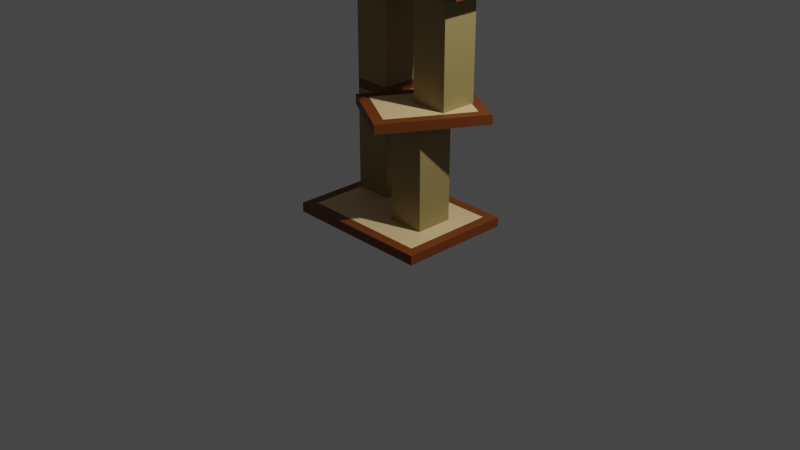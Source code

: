 # Source: cat_tree.blend  (saved by Blender 3.6.13; exported with 4.5.12 LTS)
import bpy
from mathutils import Matrix  # noqa: F401  (used for matrix-valued properties, if any)

bpy.ops.wm.read_factory_settings(use_empty=True)
scene = bpy.context.scene
scene.name = 'Scene'

# ---- collections
col_collection = bpy.data.collections.new('Collection'); scene.collection.children.link(col_collection)

# ---- materials (node trees are filled in below, after node groups)
mat_wood = bpy.data.materials.new('Wood')
mat_wood.use_transparent_shadow = False
mat_cushion = bpy.data.materials.new('Cushion')
mat_cushion.use_transparent_shadow = False
mat_straw = bpy.data.materials.new('Straw')
mat_straw.use_transparent_shadow = False

# ---- material node trees
mat_wood.use_nodes = True; mat_wood.node_tree.nodes.clear()
_N = mat_wood.node_tree.nodes; _L = mat_wood.node_tree.links
n0 = _N.new('ShaderNodeBsdfPrincipled'); n0.name = 'Principled BSDF'; n0.location = (10, 300)
n0.distribution = 'GGX'
n0.subsurface_method = 'RANDOM_WALK_SKIN'
n0.inputs[0].default_value = (0.1733, 0.04368, 0.005319, 1.0)
n0.inputs[3].default_value = 1.45
n0.inputs[27].default_value = (0.0, 0.0, 0.0, 1.0)
n0.inputs[28].default_value = 1.0
n1 = _N.new('ShaderNodeOutputMaterial'); n1.name = 'Material Output'; n1.location = (300, 300)
_L.new(n0.outputs[0], n1.inputs[0])
n1.is_active_output = True
mat_cushion.use_nodes = True; mat_cushion.node_tree.nodes.clear()
_N = mat_cushion.node_tree.nodes; _L = mat_cushion.node_tree.links
n0 = _N.new('ShaderNodeBsdfPrincipled'); n0.name = 'Principled BSDF'; n0.location = (10, 300)
n0.distribution = 'GGX'
n0.subsurface_method = 'RANDOM_WALK_SKIN'
n0.inputs[0].default_value = (0.8, 0.5728, 0.285, 1.0)
n0.inputs[3].default_value = 1.45
n0.inputs[27].default_value = (0.0, 0.0, 0.0, 1.0)
n0.inputs[28].default_value = 1.0
n1 = _N.new('ShaderNodeOutputMaterial'); n1.name = 'Material Output'; n1.location = (300, 300)
_L.new(n0.outputs[0], n1.inputs[0])
n1.is_active_output = True
mat_straw.use_nodes = True; mat_straw.node_tree.nodes.clear()
_N = mat_straw.node_tree.nodes; _L = mat_straw.node_tree.links
n0 = _N.new('ShaderNodeBsdfPrincipled'); n0.name = 'Principled BSDF'; n0.location = (10, 300)
n0.distribution = 'GGX'
n0.subsurface_method = 'RANDOM_WALK_SKIN'
n0.inputs[0].default_value = (0.3108, 0.2391, 0.08613, 1.0)
n0.inputs[3].default_value = 1.45
n0.inputs[27].default_value = (0.0, 0.0, 0.0, 1.0)
n0.inputs[28].default_value = 1.0
n1 = _N.new('ShaderNodeOutputMaterial'); n1.name = 'Material Output'; n1.location = (300, 300)
_L.new(n0.outputs[0], n1.inputs[0])
n1.is_active_output = True

# ---- world
world_world = bpy.data.worlds.new('World'); scene.world = world_world
world_world.use_nodes = True; world_world.node_tree.nodes.clear()
_N = world_world.node_tree.nodes; _L = world_world.node_tree.links
n0 = _N.new('ShaderNodeOutputWorld'); n0.name = 'World Output'; n0.location = (300, 300)
n1 = _N.new('ShaderNodeBackground'); n1.name = 'Background'; n1.location = (10, 300)
n1.inputs[0].default_value = (0.05088, 0.05088, 0.05088, 1.0)
_L.new(n1.outputs[0], n0.inputs[0])
n0.is_active_output = True
world_world.color = (0.05088, 0.05088, 0.05088)
world_world.use_sun_shadow = False
world_world.sun_shadow_jitter_overblur = 0.0

# ---- cameras
cam_camera = bpy.data.cameras.new('Camera')
cam_camera.clip_end = 100.0
cam_camera.ortho_scale = 7.314

# ---- lights
light_light = bpy.data.lights.new('Light', 'POINT')
light_light.transmission_factor = 0.0
light_light.energy = 1000.0
light_light.shadow_soft_size = 0.1
light_light.shadow_maximum_resolution = 0.006
light_light.use_absolute_resolution = True

# ---- meshes
me_cube_001 = bpy.data.meshes.new('Cube.001')
me_cube_001.from_pydata([(-0.8, -0.6, -2.98e-09), (-0.6912, -0.4912, 0.1), (-0.8, 0.6, -2.98e-09), (-0.6912, 0.4912, 0.1), (0.8, -0.6, -2.98e-09), (0.6912, -0.4912, 0.1), (0.8, 0.6, -2.98e-09), (0.6912, 0.4912, 0.1), (0.3732, -0.6637, 1.2), (0.3334, -0.5151, 1.3), (-0.3571, -0.242, 1.2), (-0.2085, -0.2022, 1.3), (0.9354, 0.3101, 1.2), (0.7868, 0.2702, 1.3), (0.2051, 0.7317, 1.2), (0.2449, 0.5831, 1.3), (0.6912, 0.4922, 2.5), (0.8, 0.601, 2.4), (0.6912, 0.03535, 2.5), (0.8, -0.07341, 2.4), (-0.6912, 0.4922, 2.5), (-0.8, 0.601, 2.4), (-0.6912, 0.03535, 2.5), (-0.8, -0.07341, 2.4), (-0.02739, 0.4912, 3.7), (0.08138, 0.6, 3.6), (-0.02739, 0.04773, 3.7), (0.08138, -0.06104, 3.6), (-0.6912, 0.4912, 3.7), (-0.8, 0.6, 3.6), (-0.6912, 0.04773, 3.7), (-0.8, -0.06104, 3.6), (-0.7, 0.1, 0.1), (-0.7, 0.1, 1.2), (-0.7, 0.5, 0.1), (-0.7, 0.5, 1.2), (-0.3, 0.1, 0.1), (-0.3, 0.1, 1.2), (-0.3, 0.5, 0.1), (-0.3, 0.5, 1.2), (-0.7, 0.1, 1.3), (-0.7, 0.5, 1.3), (-0.3, 0.5, 1.3), (-0.3, 0.1, 1.3), (-0.7, 0.1, 2.4), (-0.7, 0.5, 2.4), (-0.3, 0.5, 2.4), (-0.3, 0.1, 2.4), (0.1, -0.2, 0.1), (0.1, -0.2, 1.2), (0.1, 0.2, 0.1), (0.1, 0.2, 1.2), (0.5, -0.2, 0.1), (0.5, -0.2, 1.2), (0.5, 0.2, 0.1), (0.5, 0.2, 1.2), (0.2, 1.788e-08, 1.3), (0.2, 1.788e-08, 2.4), (0.2, 0.4, 1.3), (0.2, 0.4, 2.4), (0.6, 1.788e-08, 1.3), (0.6, 1.788e-08, 2.4), (0.6, 0.4, 1.3), (0.6, 0.4, 2.4), (-0.35, -0.03284, 2.5), (-0.35, -0.03284, 3.6), (-0.6328, 0.25, 2.5), (-0.6328, 0.25, 3.6), (-0.06716, 0.25, 2.5), (-0.06716, 0.25, 3.6), (-0.35, 0.5328, 2.5), (-0.35, 0.5328, 3.6), (-0.8, -0.6, 0.1), (-0.8, 0.6, 0.1), (0.8, 0.6, 0.1), (0.8, -0.6, 0.1), (0.3732, -0.6637, 1.3), (-0.3571, -0.242, 1.3), (0.2051, 0.7317, 1.3), (0.9354, 0.3101, 1.3), (0.8, -0.07341, 2.5), (-0.8, -0.07341, 2.5), (0.8, 0.601, 2.5), (-0.8, 0.601, 2.5), (0.08138, -0.06104, 3.7), (-0.8, -0.06104, 3.7), (0.08138, 0.6, 3.7), (-0.8, 0.6, 3.7)], [], [(0, 72, 73, 2), (2, 73, 74, 6), (6, 74, 75, 4), (4, 75, 72, 0), (2, 6, 4, 0), (7, 3, 1, 5), (8, 76, 77, 10), (10, 77, 78, 14), (14, 78, 79, 12), (12, 79, 76, 8), (10, 14, 12, 8), (15, 11, 9, 13), (21, 17, 19, 23), (21, 83, 82, 17), (23, 81, 83, 21), (19, 80, 81, 23), (16, 20, 22, 18), (17, 82, 80, 19), (25, 86, 84, 27), (27, 84, 85, 31), (31, 85, 87, 29), (29, 87, 86, 25), (29, 25, 27, 31), (24, 28, 30, 26), (32, 33, 35, 34), (34, 35, 39, 38), (38, 39, 37, 36), (36, 37, 33, 32), (37, 39, 42, 43), (40, 43, 47, 44), (35, 33, 40, 41), (33, 37, 43, 40), (39, 35, 41, 42), (42, 41, 45, 46), (43, 42, 46, 47), (41, 40, 44, 45), (48, 49, 51, 50), (50, 51, 55, 54), (54, 55, 53, 52), (52, 53, 49, 48), (56, 57, 59, 58), (58, 59, 63, 62), (62, 63, 61, 60), (60, 61, 57, 56), (64, 65, 67, 66), (66, 67, 71, 70), (70, 71, 69, 68), (68, 69, 65, 64), (1, 3, 73, 72), (3, 7, 74, 73), (7, 5, 75, 74), (5, 1, 72, 75), (9, 11, 77, 76), (11, 15, 78, 77), (15, 13, 79, 78), (13, 9, 76, 79), (18, 22, 81, 80), (16, 18, 80, 82), (20, 16, 82, 83), (22, 20, 83, 81), (26, 30, 85, 84), (24, 26, 84, 86), (30, 28, 87, 85), (28, 24, 86, 87)])
me_cube_001.polygons.foreach_set('material_index', [0, 0, 0, 0, 0, 1, 0, 0, 0, 0, 0, 1, 0, 0, 0, 0, 1, 0, 0, 0, 0, 0, 0, 1, 2, 2, 2, 2, 0, 2, 0, 0, 0, 2, 2, 2, 2, 2, 2, 2, 2, 2, 2, 2, 2, 2, 2, 2, 0, 0, 0, 0, 0, 0, 0, 0, 0, 0, 0, 0, 0, 0, 0, 0])
_uv = me_cube_001.uv_layers.new(name='UVMap')
_uv.uv.foreach_set('vector', [2.914e-08, 0.5, 0.01786, 0.5, 0.01786, 0.7143, 2.317e-08, 0.7143, 2.317e-08, 0.7143, 0.01786, 0.7143, 0.01786, 1.0, -1.993e-10, 1.0, 2.855e-08, 4.351e-08, 0.01786, 4.429e-08, 0.01786, 0.2143, 4.91e-08, 0.2143, 4.91e-08, 0.2143, 0.01786, 0.2143, 0.01786, 0.5, 2.914e-08, 0.5, 0.783, 0.6655, 0.783, 0.3798, 0.9973, 0.3798, 0.9973, 0.6655, 0.98, 0.7329, 0.98, 0.9798, 0.8046, 0.9798, 0.8046, 0.7329, 0.03571, 0.2008, 0.05357, 0.2008, 0.05357, 0.3514, 0.03571, 0.3514, 0.03571, 0.3514, 0.05357, 0.3514, 0.05357, 0.5521, 0.03571, 0.5521, 0.03571, 0.5521, 0.05357, 0.5521, 0.05357, 0.7027, 0.03571, 0.7027, 0.03571, 4.507e-08, 0.05357, 2.342e-09, 0.05357, 0.2008, 0.03571, 0.2008, 0.6221, 0.661, 0.6221, 0.4602, 0.7727, 0.4602, 0.7727, 0.661, 0.6526, 0.9783, 0.6526, 0.8164, 0.7643, 0.8164, 0.7643, 0.9783, 0.4739, 0.6799, 0.4739, 0.3942, 0.5944, 0.3942, 0.5944, 0.6799, 0.03571, 0.2857, 0.01786, 0.2857, 0.01786, 7.806e-10, 0.03571, 1.561e-09, 0.03571, 0.4061, 0.01786, 0.4061, 0.01786, 0.2857, 0.03571, 0.2857, 0.03571, 0.6919, 0.01786, 0.6919, 0.01786, 0.4061, 0.03571, 0.4061, 0.6103, 0.7307, 0.6103, 0.9775, 0.5287, 0.9775, 0.5287, 0.7307, 0.03571, 0.8123, 0.01786, 0.8123, 0.01786, 0.6919, 0.03571, 0.6919, 0.07143, 0.5509, 0.05357, 0.5509, 0.05357, 0.4328, 0.07143, 0.4328, 0.07143, 0.4328, 0.05357, 0.4328, 0.05357, 0.2754, 0.07143, 0.2754, 0.07143, 0.2754, 0.05357, 0.2754, 0.05357, 0.1574, 0.07143, 0.1574, 0.07143, 0.1574, 0.05357, 0.1574, 0.05357, -7.781e-09, 0.07143, -8.561e-09, 0.3308, 0.6017, 0.3308, 0.4443, 0.4489, 0.4443, 0.4489, 0.6017, 0.4049, 0.9753, 0.4049, 0.8567, 0.4841, 0.8567, 0.4841, 0.9753, 0.4821, 0.3571, 0.2857, 0.3571, 0.2857, 0.2857, 0.4821, 0.2857, 0.4821, 0.5714, 0.2857, 0.5714, 0.2857, 0.5, 0.4821, 0.5, 0.4821, 0.5, 0.2857, 0.5, 0.2857, 0.4286, 0.4821, 0.4286, 0.4821, 0.4286, 0.2857, 0.4286, 0.2857, 0.3571, 0.4821, 0.3571, 0.799, 0.4286, 0.799, 0.3571, 0.8169, 0.3571, 0.8169, 0.4286, 0.4821, 0.5, 0.4821, 0.4286, 0.6786, 0.4286, 0.6786, 0.5, 0.799, 0.5714, 0.799, 0.5, 0.8169, 0.5, 0.8169, 0.5714, 0.799, 0.5, 0.799, 0.4286, 0.8169, 0.4286, 0.8169, 0.5, 0.799, 0.3571, 0.799, 0.2857, 0.8169, 0.2857, 0.8169, 0.3571, 0.4821, 0.3571, 0.4821, 0.2857, 0.6786, 0.2857, 0.6786, 0.3571, 0.4821, 0.4286, 0.4821, 0.3571, 0.6786, 0.3571, 0.6786, 0.4286, 0.4821, 0.5714, 0.4821, 0.5, 0.6786, 0.5, 0.6786, 0.5714, 0.07143, 0.7857, 0.2679, 0.7857, 0.2679, 0.8571, 0.07143, 0.8571, 0.07143, 0.5714, 0.2679, 0.5714, 0.2679, 0.6429, 0.07143, 0.6429, 0.07143, 0.6429, 0.2679, 0.6429, 0.2679, 0.7143, 0.07143, 0.7143, 0.07143, 0.7143, 0.2679, 0.7143, 0.2679, 0.7857, 0.07143, 0.7857, 0.5, 0.1429, 0.6964, 0.1429, 0.6964, 0.2143, 0.5, 0.2143, 0.5, 0.2143, 0.6964, 0.2143, 0.6964, 0.2857, 0.5, 0.2857, 0.5, 1.622e-08, 0.6964, 7.631e-09, 0.6964, 0.07143, 0.5, 0.07143, 0.5, 0.07143, 0.6964, 0.07143, 0.6964, 0.1429, 0.5, 0.1429, 0.2679, 0.4286, 0.07143, 0.4286, 0.07143, 0.3571, 0.2679, 0.3571, 0.2679, 0.3571, 0.07143, 0.3571, 0.07143, 0.2857, 0.2679, 0.2857, 0.2679, 0.5714, 0.07143, 0.5714, 0.07143, 0.5, 0.2679, 0.5, 0.2679, 0.5, 0.07143, 0.5, 0.07143, 0.4286, 0.2679, 0.4286, 0.8046, 0.9798, 0.98, 0.9798, 0.9994, 0.9992, 0.7852, 0.9992, 0.98, 0.9798, 0.98, 0.7329, 0.9994, 0.7135, 0.9994, 0.9992, 0.98, 0.7329, 0.8046, 0.7329, 0.7851, 0.7135, 0.9994, 0.7135, 0.8046, 0.7329, 0.8046, 0.9798, 0.7852, 0.9992, 0.7851, 0.7135, 0.7643, 0.8164, 0.6526, 0.8164, 0.6332, 0.797, 0.7838, 0.797, 0.6526, 0.8164, 0.6526, 0.9783, 0.6332, 0.9978, 0.6332, 0.797, 0.6526, 0.9783, 0.7643, 0.9783, 0.7838, 0.9978, 0.6332, 0.9978, 0.7643, 0.9783, 0.7643, 0.8164, 0.7838, 0.797, 0.7838, 0.9978, 0.5287, 0.7307, 0.5287, 0.9775, 0.5093, 0.9969, 0.5093, 0.7112, 0.6103, 0.7307, 0.5287, 0.7307, 0.5093, 0.7112, 0.6297, 0.7112, 0.6103, 0.9775, 0.6103, 0.7307, 0.6297, 0.7112, 0.6297, 0.9969, 0.5287, 0.9775, 0.6103, 0.9775, 0.6297, 0.9969, 0.5093, 0.9969, 0.4841, 0.9753, 0.4841, 0.8567, 0.5036, 0.8373, 0.5036, 0.9947, 0.4049, 0.9753, 0.4841, 0.9753, 0.5036, 0.9947, 0.3855, 0.9947, 0.4841, 0.8567, 0.4049, 0.8567, 0.3855, 0.8373, 0.5036, 0.8373, 0.4049, 0.8567, 0.4049, 0.9753, 0.3855, 0.9947, 0.3855, 0.8373])
me_cube_001.materials.append(mat_wood)
me_cube_001.materials.append(mat_cushion)
me_cube_001.materials.append(mat_straw)
me_cube_001.update()

# ---- objects
ob_light_noimp = bpy.data.objects.new('Light-noimp', light_light)
ob_camera_noimp = bpy.data.objects.new('Camera-noimp', cam_camera)
ob_tree = bpy.data.objects.new('Tree', me_cube_001)

# ---- transforms, parenting, visibility, modifiers, constraints
ob_light_noimp.location = (4.076, 1.005, 5.904)
ob_light_noimp.rotation_euler = (0.6503, 0.05522, 1.866)
ob_light_noimp.lock_rotations_4d = False
ob_light_noimp.empty_display_type = 'ARROWS'
ob_light_noimp.color = (0.0, 0.0, 0.0, 0.0)
ob_light_noimp.lineart.crease_threshold = 0.0
ob_camera_noimp.location = (7.359, -6.926, 4.958)
ob_camera_noimp.rotation_euler = (1.109, 0.0, 0.8149)
ob_camera_noimp.lock_rotations_4d = False
ob_camera_noimp.empty_display_type = 'ARROWS'
ob_camera_noimp.color = (0.0, 0.0, 0.0, 0.0)
ob_camera_noimp.display_type = 'WIRE'
ob_camera_noimp.lineart.crease_threshold = 0.0
ob_tree.location = (0.0, 0.0, 0.0)
_vg = ob_tree.vertex_groups.new(name='Base')
_vg = ob_tree.vertex_groups.new(name='Floor1')
_vg = ob_tree.vertex_groups.new(name='Floor2')
_vg = ob_tree.vertex_groups.new(name='Group')

# ---- collection membership
col_collection.objects.link(ob_light_noimp)
col_collection.objects.link(ob_camera_noimp)
col_collection.objects.link(ob_tree)

# ---- scene / render settings (as saved in the file)
scene.camera = ob_camera_noimp
scene.frame_start = 1; scene.frame_end = 250; scene.frame_set(1)
scene.render.engine = 'BLENDER_EEVEE_NEXT'
scene.cycles.sampling_pattern = 'TABULATED_SOBOL'
scene.view_settings.view_transform = 'Filmic'
bpy.context.view_layer.update()
